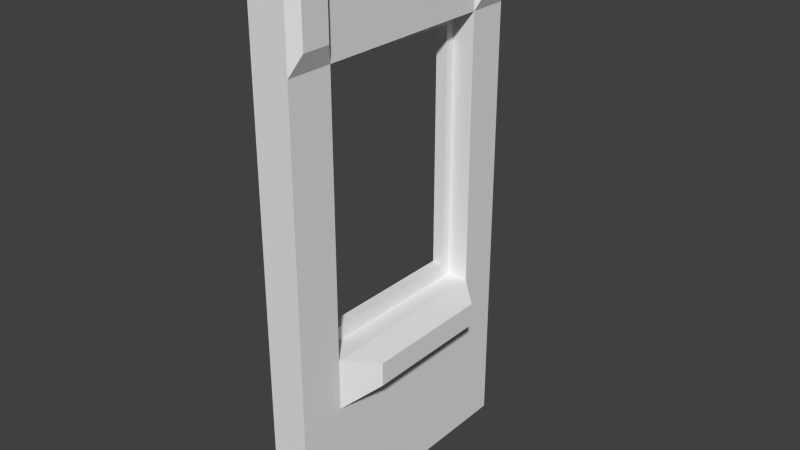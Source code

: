 # Source: WallWindow1.blend  (saved by Blender 2.72.0; exported with 4.5.12 LTS)
import bpy
from mathutils import Matrix  # noqa: F401  (used for matrix-valued properties, if any)

bpy.ops.wm.read_factory_settings(use_empty=True)
scene = bpy.context.scene
scene.name = 'Scene'

# ---- collections
col_collection_1 = bpy.data.collections.new('Collection 1'); scene.collection.children.link(col_collection_1)

# ---- materials (node trees are filled in below, after node groups)
mat_material = bpy.data.materials.new('Material')
mat_material.alpha_threshold = 0.0
mat_material.use_transparent_shadow = False
mat_material.roughness = 0.5
mat_material.line_color = (0.0, 0.0, 0.0, 1.0)

# ---- material node trees

# ---- world
world_world = bpy.data.worlds.new('World'); scene.world = world_world
world_world.color = (0.05088, 0.05088, 0.05088)
world_world.use_sun_shadow = False
world_world.sun_shadow_jitter_overblur = 0.0
world_world.cycles.sampling_method = 'MANUAL'
world_world.cycles.sample_map_resolution = 256

# ---- meshes
me_cube = bpy.data.meshes.new('Cube')
me_cube.from_pydata([(0.07, 0.5, -1.0), (0.07, -0.5, -1.0), (-0.07, -0.5, -1.0), (-0.07, 0.5, -1.0), (0.07, 0.5, 1.0), (0.07, -0.5, 1.0), (-0.07, -0.5, 1.0), (-0.07, 0.5, 1.0), (0.07, 0.5, -0.3558), (0.07, 0.5, 0.1442), (0.07, 0.5, 0.6442), (0.07, -0.5, -0.3558), (0.07, -0.5, 0.1442), (0.07, -0.5, 0.6442), (-0.07, -0.5, -0.3558), (-0.07, -0.5, 0.1442), (-0.07, -0.5, 0.6442), (-0.07, 0.5, -0.3558), (-0.07, 0.5, 0.1442), (-0.07, 0.5, 0.6442), (0.07, 0.35, -1.0), (-0.07, 0.35, -1.0), (0.07, 0.35, 1.0), (-0.07, 0.35, 1.0), (0.07, 0.35, -0.3558), (0.07, 0.35, 0.1442), (0.07, 0.35, 0.6442), (-0.07, 0.35, -0.3558), (-0.07, 0.35, 0.1442), (-0.07, 0.35, 0.6442), (0.07, -0.33, -1.0), (0.07, -0.33, 1.0), (0.07, -0.33, -0.3558), (0.07, -0.33, 0.1442), (0.07, -0.33, 0.6442), (-0.07, -0.33, -1.0), (-0.07, -0.33, 1.0), (-0.07, -0.33, -0.3558), (-0.07, -0.33, 0.1442), (-0.07, -0.33, 0.6442), (-0.05744, -0.33, -0.3558), (-0.01077, -0.33, -0.3558), (-0.05744, 0.35, -0.3558), (-0.01077, 0.35, -0.3558), (-0.05744, -0.33, 0.6442), (-0.01077, -0.33, 0.6442), (-0.05744, 0.35, 0.6442), (-0.01077, 0.35, 0.6442), (-0.0551, -0.296, -0.3058), (-0.0131, -0.296, -0.3058), (-0.0551, 0.316, -0.3058), (-0.0131, 0.316, -0.3058), (-0.0551, -0.296, 0.5942), (-0.0131, -0.296, 0.5942), (-0.0551, 0.316, 0.5942), (-0.0131, 0.316, 0.5942), (0.07, 0.5, -0.7998), (0.07, 0.5, -0.6387), (0.07, 0.5, -0.4777), (0.07, -0.5, -0.7998), (0.07, -0.5, -0.6387), (0.07, -0.5, -0.4777), (-0.07, -0.5, -0.7998), (-0.07, -0.5, -0.6387), (-0.07, -0.5, -0.4777), (-0.07, 0.5, -0.7998), (-0.07, 0.5, -0.6387), (-0.07, 0.5, -0.4777), (0.07, 0.35, -0.5449), (0.07, 0.35, -0.6387), (0.07, 0.35, -0.7998), (-0.07, 0.35, -0.4777), (-0.07, 0.35, -0.6387), (-0.07, 0.35, -0.7998), (0.07, -0.33, -0.5449), (0.07, -0.33, -0.6387), (0.07, -0.33, -0.7998), (-0.07, -0.33, -0.4777), (-0.07, -0.33, -0.6387), (-0.07, -0.33, -0.7998), (0.17, 0.2514, -0.3735), (0.17, -0.2314, -0.3735), (0.17, 0.2514, -0.46), (0.17, -0.2314, -0.46), (0.1005, 0.47, 0.9288), (0.1005, -0.466, 0.9288), (0.1005, 0.47, 0.7153), (0.1005, -0.466, 0.7153), (0.1005, 0.38, 0.9288), (0.1005, 0.38, 0.7153), (0.1005, -0.364, 0.9288), (0.1005, -0.364, 0.7153)], [], [(30, 1, 2, 35), (31, 36, 6, 5), (22, 26, 89, 88), (13, 5, 6, 16), (29, 23, 7, 19), (56, 0, 3, 65), (74, 32, 11, 61), (32, 33, 12, 11), (33, 34, 13, 12), (61, 11, 14, 64), (11, 12, 15, 14), (12, 13, 16, 15), (71, 27, 17, 67), (27, 28, 18, 17), (28, 29, 19, 18), (4, 10, 19, 7), (10, 9, 18, 19), (9, 8, 17, 18), (0, 20, 21, 3), (4, 7, 23, 22), (34, 31, 90, 91), (39, 36, 23, 29), (58, 8, 24, 68), (8, 9, 25, 24), (9, 10, 26, 25), (77, 37, 27, 71), (45, 47, 26, 34), (41, 32, 24, 43), (20, 30, 35, 21), (22, 23, 36, 31), (26, 22, 31, 34), (74, 68, 82, 83), (40, 37, 39, 44), (42, 46, 29, 27), (16, 6, 36, 39), (64, 14, 37, 77), (14, 15, 38, 37), (15, 16, 39, 38), (39, 29, 46, 44), (45, 41, 49, 53), (37, 40, 42, 27), (40, 44, 52, 48), (32, 41, 45, 34), (43, 47, 55, 51), (24, 26, 47, 43), (46, 42, 50, 54), (52, 54, 55, 53), (48, 49, 51, 50), (49, 48, 52, 53), (51, 55, 54, 50), (41, 43, 51, 49), (42, 40, 48, 50), (47, 45, 53, 55), (44, 46, 54, 52), (8, 58, 67, 17), (58, 57, 66, 67), (57, 56, 65, 66), (30, 76, 59, 1), (76, 75, 60, 59), (75, 74, 61, 60), (1, 59, 62, 2), (59, 60, 63, 62), (60, 61, 64, 63), (21, 73, 65, 3), (73, 72, 66, 65), (72, 71, 67, 66), (0, 56, 70, 20), (56, 57, 69, 70), (57, 58, 68, 69), (35, 79, 73, 21), (79, 78, 72, 73), (78, 77, 71, 72), (20, 70, 76, 30), (70, 69, 75, 76), (69, 68, 74, 75), (2, 62, 79, 35), (62, 63, 78, 79), (63, 64, 77, 78), (82, 80, 81, 83), (32, 74, 83, 81), (68, 24, 80, 82), (24, 32, 81, 80), (91, 90, 85, 87), (86, 84, 88, 89), (26, 10, 86, 89), (4, 22, 88, 84), (13, 34, 91, 87), (31, 5, 85, 90), (5, 13, 87, 85), (10, 4, 84, 86)])
me_cube.materials.append(mat_material)
me_cube.use_remesh_preserve_volume = False
me_cube.use_remesh_preserve_attributes = False
me_cube.use_mirror_vertex_groups = False
me_cube.update()

# ---- objects
ob_cube = bpy.data.objects.new('Cube', me_cube)

# ---- transforms, parenting, visibility, modifiers, constraints
ob_cube.location = (0.0, 0.0, 0.0)
ob_cube.lock_rotations_4d = False
ob_cube.empty_display_type = 'ARROWS'
ob_cube.lineart.crease_threshold = 0.0

# ---- collection membership
col_collection_1.objects.link(ob_cube)

# ---- scene / render settings (as saved in the file)
scene.frame_start = 1; scene.frame_end = 250; scene.frame_set(0)
scene.render.engine = 'BLENDER_EEVEE_NEXT'
scene.render.resolution_percentage = 50
scene.render.dither_intensity = 0.0
scene.cycles.use_denoising = False
scene.cycles.samples = 10
scene.cycles.sampling_pattern = 'TABULATED_SOBOL'
scene.cycles.light_sampling_threshold = 0.0
scene.cycles.use_adaptive_sampling = False
scene.cycles.use_light_tree = False
scene.cycles.blur_glossy = 0.0
scene.cycles.pixel_filter_type = 'GAUSSIAN'
scene.cycles.sample_clamp_indirect = 0.0
scene.view_settings.view_transform = 'Standard'
bpy.context.view_layer.update()

# ---- added for rendering (the .blend has no active camera and no usable light): camera, sun
cam_auto = bpy.data.cameras.new('AutoCamera')
cam_auto.lens = 50.0
cam_auto.sensor_width = 36.0
cam_auto.clip_end = 1000.0
ob_auto_camera = bpy.data.objects.new('AutoCamera', cam_auto)
scene.collection.objects.link(ob_auto_camera)
ob_auto_camera.location = (2.13075, -2.4969, 1.6646)
ob_auto_camera.rotation_euler = (1.09748, -7.21219e-08, 0.694738)
scene.camera = ob_auto_camera
light_auto_sun = bpy.data.lights.new('AutoSun', 'SUN')
light_auto_sun.energy = 3.0
light_auto_sun.angle = 0.0523599
ob_auto_sun = bpy.data.objects.new('AutoSun', light_auto_sun)
scene.collection.objects.link(ob_auto_sun)
ob_auto_sun.rotation_euler = (0.872665, 0.174533, 0.523599)
bpy.context.view_layer.update()
